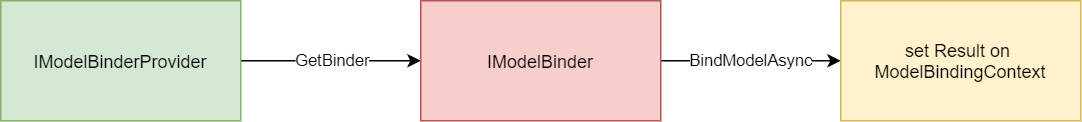

The diagram above was exported from draw.io. Its source (the exported page's mxGraphModel, read from the mxfile embedded in the PNG):
<mxGraphModel dx="1178" dy="681" grid="1" gridSize="10" guides="1" tooltips="1" connect="1" arrows="1" fold="1" page="1" pageScale="1" pageWidth="850" pageHeight="1100" math="0" shadow="0">
  <root>
    <mxCell id="0" />
    <mxCell id="1" parent="0" />
    <mxCell id="VWCwMJ9YFP5KTknUHusM-3" style="edgeStyle=orthogonalEdgeStyle;rounded=0;orthogonalLoop=1;jettySize=auto;html=1;" edge="1" parent="1" source="VWCwMJ9YFP5KTknUHusM-1" target="VWCwMJ9YFP5KTknUHusM-2">
      <mxGeometry relative="1" as="geometry" />
    </mxCell>
    <mxCell id="VWCwMJ9YFP5KTknUHusM-4" value="GetBinder" style="edgeLabel;html=1;align=center;verticalAlign=middle;resizable=0;points=[];" vertex="1" connectable="0" parent="VWCwMJ9YFP5KTknUHusM-3">
      <mxGeometry x="-0.3552" relative="1" as="geometry">
        <mxPoint x="21.38" as="offset" />
      </mxGeometry>
    </mxCell>
    <mxCell id="VWCwMJ9YFP5KTknUHusM-1" value="IModelBinderProvider" style="rounded=0;whiteSpace=wrap;html=1;fillColor=#d5e8d4;strokeColor=#82b366;" vertex="1" parent="1">
      <mxGeometry x="40" y="160" width="160" height="80" as="geometry" />
    </mxCell>
    <mxCell id="VWCwMJ9YFP5KTknUHusM-6" value="" style="edgeStyle=orthogonalEdgeStyle;rounded=0;orthogonalLoop=1;jettySize=auto;html=1;" edge="1" parent="1" source="VWCwMJ9YFP5KTknUHusM-2" target="VWCwMJ9YFP5KTknUHusM-5">
      <mxGeometry relative="1" as="geometry" />
    </mxCell>
    <mxCell id="VWCwMJ9YFP5KTknUHusM-7" value="BindModelAsync" style="edgeLabel;html=1;align=center;verticalAlign=middle;resizable=0;points=[];" vertex="1" connectable="0" parent="VWCwMJ9YFP5KTknUHusM-6">
      <mxGeometry x="-0.2333" y="-2" relative="1" as="geometry">
        <mxPoint x="13.71" y="-2" as="offset" />
      </mxGeometry>
    </mxCell>
    <mxCell id="VWCwMJ9YFP5KTknUHusM-2" value="IModelBinder" style="rounded=0;whiteSpace=wrap;html=1;fillColor=#f8cecc;strokeColor=#b85450;" vertex="1" parent="1">
      <mxGeometry x="320" y="160" width="160" height="80" as="geometry" />
    </mxCell>
    <mxCell id="VWCwMJ9YFP5KTknUHusM-5" value="set Result on&amp;nbsp;&lt;br&gt;ModelBindingContext" style="rounded=0;whiteSpace=wrap;html=1;fillColor=#fff2cc;strokeColor=#d6b656;" vertex="1" parent="1">
      <mxGeometry x="600" y="160" width="160" height="80" as="geometry" />
    </mxCell>
  </root>
</mxGraphModel>